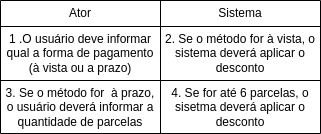

The diagram above was exported from draw.io. Its source (the exported page's mxGraphModel, read from the mxfile embedded in the PNG):
<mxGraphModel dx="910" dy="522" grid="1" gridSize="10" guides="1" tooltips="1" connect="1" arrows="1" fold="1" page="1" pageScale="1" pageWidth="850" pageHeight="1100" math="0" shadow="0">
  <root>
    <mxCell id="0" />
    <mxCell id="1" parent="0" />
    <mxCell id="15" value="" style="shape=table;startSize=0;container=1;collapsible=0;childLayout=tableLayout;" vertex="1" parent="1">
      <mxGeometry x="240" y="120" width="320" height="133" as="geometry" />
    </mxCell>
    <mxCell id="16" value="" style="shape=tableRow;horizontal=0;startSize=0;swimlaneHead=0;swimlaneBody=0;top=0;left=0;bottom=0;right=0;collapsible=0;dropTarget=0;fillColor=none;points=[[0,0.5],[1,0.5]];portConstraint=eastwest;" vertex="1" parent="15">
      <mxGeometry width="320" height="26" as="geometry" />
    </mxCell>
    <mxCell id="17" value="Ator" style="shape=partialRectangle;html=1;whiteSpace=wrap;connectable=0;overflow=hidden;fillColor=none;top=0;left=0;bottom=0;right=0;pointerEvents=1;" vertex="1" parent="16">
      <mxGeometry width="160" height="26" as="geometry">
        <mxRectangle width="160" height="26" as="alternateBounds" />
      </mxGeometry>
    </mxCell>
    <mxCell id="18" value="Sistema" style="shape=partialRectangle;html=1;whiteSpace=wrap;connectable=0;overflow=hidden;fillColor=none;top=0;left=0;bottom=0;right=0;pointerEvents=1;" vertex="1" parent="16">
      <mxGeometry x="160" width="160" height="26" as="geometry">
        <mxRectangle width="160" height="26" as="alternateBounds" />
      </mxGeometry>
    </mxCell>
    <mxCell id="19" value="" style="shape=tableRow;horizontal=0;startSize=0;swimlaneHead=0;swimlaneBody=0;top=0;left=0;bottom=0;right=0;collapsible=0;dropTarget=0;fillColor=none;points=[[0,0.5],[1,0.5]];portConstraint=eastwest;" vertex="1" parent="15">
      <mxGeometry y="26" width="320" height="54" as="geometry" />
    </mxCell>
    <mxCell id="20" value="1 .O usuário deve informar qual a forma de pagamento (à vista ou a prazo)" style="shape=partialRectangle;html=1;whiteSpace=wrap;connectable=0;overflow=hidden;fillColor=none;top=0;left=0;bottom=0;right=0;pointerEvents=1;" vertex="1" parent="19">
      <mxGeometry width="160" height="54" as="geometry">
        <mxRectangle width="160" height="54" as="alternateBounds" />
      </mxGeometry>
    </mxCell>
    <mxCell id="21" value="2. Se o método for à vista, o sistema deverá aplicar o desconto" style="shape=partialRectangle;html=1;whiteSpace=wrap;connectable=0;overflow=hidden;fillColor=none;top=0;left=0;bottom=0;right=0;pointerEvents=1;" vertex="1" parent="19">
      <mxGeometry x="160" width="160" height="54" as="geometry">
        <mxRectangle width="160" height="54" as="alternateBounds" />
      </mxGeometry>
    </mxCell>
    <mxCell id="22" value="" style="shape=tableRow;horizontal=0;startSize=0;swimlaneHead=0;swimlaneBody=0;top=0;left=0;bottom=0;right=0;collapsible=0;dropTarget=0;fillColor=none;points=[[0,0.5],[1,0.5]];portConstraint=eastwest;" vertex="1" parent="15">
      <mxGeometry y="80" width="320" height="53" as="geometry" />
    </mxCell>
    <mxCell id="23" value="3. Se o método for&amp;nbsp; à prazo, o usuário deverá informar a quantidade de parcelas" style="shape=partialRectangle;html=1;whiteSpace=wrap;connectable=0;overflow=hidden;fillColor=none;top=0;left=0;bottom=0;right=0;pointerEvents=1;" vertex="1" parent="22">
      <mxGeometry width="160" height="53" as="geometry">
        <mxRectangle width="160" height="53" as="alternateBounds" />
      </mxGeometry>
    </mxCell>
    <mxCell id="24" value="4. Se for até 6 parcelas, o sisetma deverá aplicar o desconto" style="shape=partialRectangle;html=1;whiteSpace=wrap;connectable=0;overflow=hidden;fillColor=none;top=0;left=0;bottom=0;right=0;pointerEvents=1;" vertex="1" parent="22">
      <mxGeometry x="160" width="160" height="53" as="geometry">
        <mxRectangle width="160" height="53" as="alternateBounds" />
      </mxGeometry>
    </mxCell>
  </root>
</mxGraphModel>